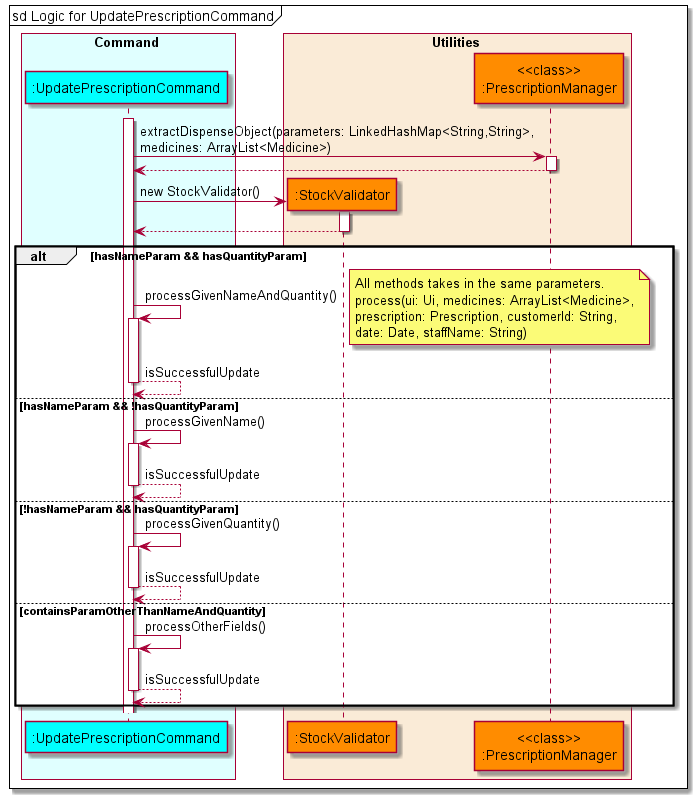

The diagram above was rendered by PlantUML. Its source (embedded in the PNG):
@startuml UpdatePrescriptionSequenceDiagram
'https://plantuml.com/sequence-diagram

!include style.puml

box Command COLOR_COMMAND_BOX
    participant ":UpdatePrescriptionCommand" as updateprescription COLOR_COMMAND
end box

box Utilities COLOR_UTILITIES_BOX
    participant ":StockValidator" as stockvalidator COLOR_UTILITIES
    participant "<<class>>\n:PrescriptionManager" as prescriptionmanager COLOR_UTILITIES
end box

autoactivate on
mainFrame sd Logic for UpdatePrescriptionCommand
activate updateprescription
    updateprescription -> prescriptionmanager: extractDispenseObject(parameters: LinkedHashMap<String,String>,\nmedicines: ArrayList<Medicine>)
    updateprescription <-- prescriptionmanager
    create stockvalidator
    updateprescription -> stockvalidator: new StockValidator()
    updateprescription <-- stockvalidator
    alt hasNameParam && hasQuantityParam
        updateprescription -> updateprescription: processGivenNameAndQuantity()
        note right
            All methods takes in the same parameters.
            process(ui: Ui, medicines: ArrayList<Medicine>,
            prescription: Prescription, customerId: String,
            date: Date, staffName: String)
        end note
        updateprescription --> updateprescription: isSuccessfulUpdate
    else hasNameParam && !hasQuantityParam
        updateprescription -> updateprescription: processGivenName()
        updateprescription --> updateprescription: isSuccessfulUpdate
    else !hasNameParam && hasQuantityParam
        updateprescription -> updateprescription: processGivenQuantity()
        updateprescription --> updateprescription: isSuccessfulUpdate
    else containsParamOtherThanNameAndQuantity
        updateprescription -> updateprescription: processOtherFields()
        updateprescription --> updateprescription: isSuccessfulUpdate
    end

@enduml